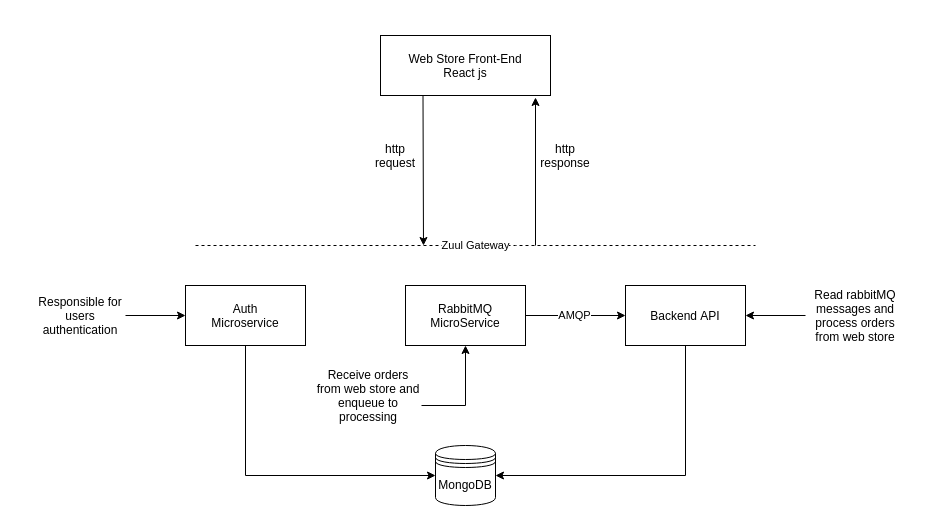

The diagram above was exported from draw.io. Its source (the exported page's mxGraphModel, read from the mxfile embedded in the PNG):
<mxGraphModel dx="2052" dy="524" grid="1" gridSize="10" guides="1" tooltips="1" connect="1" arrows="1" fold="1" page="1" pageScale="1" pageWidth="827" pageHeight="1169" math="0" shadow="0">
  <root>
    <mxCell id="0" />
    <mxCell id="1" parent="0" />
    <mxCell id="HQb174lorfKjKUkFleCq-1" value="Web Store Front-End&lt;br&gt;React js" style="rounded=0;whiteSpace=wrap;html=1;" vertex="1" parent="1">
      <mxGeometry x="185" y="70" width="170" height="60" as="geometry" />
    </mxCell>
    <mxCell id="HQb174lorfKjKUkFleCq-10" style="edgeStyle=orthogonalEdgeStyle;rounded=0;orthogonalLoop=1;jettySize=auto;html=1;exitX=0.5;exitY=1;exitDx=0;exitDy=0;entryX=1;entryY=0.5;entryDx=0;entryDy=0;" edge="1" parent="1" source="HQb174lorfKjKUkFleCq-2" target="HQb174lorfKjKUkFleCq-6">
      <mxGeometry relative="1" as="geometry">
        <mxPoint x="510" y="530" as="targetPoint" />
        <Array as="points">
          <mxPoint x="490" y="510" />
        </Array>
      </mxGeometry>
    </mxCell>
    <mxCell id="HQb174lorfKjKUkFleCq-2" value="Backend API" style="rounded=0;whiteSpace=wrap;html=1;" vertex="1" parent="1">
      <mxGeometry x="430" y="320" width="120" height="60" as="geometry" />
    </mxCell>
    <mxCell id="HQb174lorfKjKUkFleCq-9" value="AMQP" style="edgeStyle=orthogonalEdgeStyle;rounded=0;orthogonalLoop=1;jettySize=auto;html=1;exitX=1;exitY=0.5;exitDx=0;exitDy=0;entryX=0;entryY=0.5;entryDx=0;entryDy=0;" edge="1" parent="1" source="HQb174lorfKjKUkFleCq-3" target="HQb174lorfKjKUkFleCq-2">
      <mxGeometry relative="1" as="geometry">
        <mxPoint x="450" y="350" as="targetPoint" />
      </mxGeometry>
    </mxCell>
    <mxCell id="HQb174lorfKjKUkFleCq-3" value="RabbitMQ&lt;br&gt;MicroService" style="rounded=0;whiteSpace=wrap;html=1;" vertex="1" parent="1">
      <mxGeometry x="210" y="320" width="120" height="60" as="geometry" />
    </mxCell>
    <mxCell id="HQb174lorfKjKUkFleCq-4" value="Zuul Gateway" style="endArrow=none;dashed=1;html=1;" edge="1" parent="1">
      <mxGeometry x="0.1786" y="-50" width="50" height="50" relative="1" as="geometry">
        <mxPoint y="280" as="sourcePoint" />
        <mxPoint x="560" y="280" as="targetPoint" />
        <Array as="points">
          <mxPoint x="330" y="280" />
        </Array>
        <mxPoint x="-51" y="-50" as="offset" />
      </mxGeometry>
    </mxCell>
    <mxCell id="HQb174lorfKjKUkFleCq-7" style="edgeStyle=orthogonalEdgeStyle;rounded=0;orthogonalLoop=1;jettySize=auto;html=1;exitX=0.5;exitY=1;exitDx=0;exitDy=0;entryX=0;entryY=0.5;entryDx=0;entryDy=0;" edge="1" parent="1" source="HQb174lorfKjKUkFleCq-5" target="HQb174lorfKjKUkFleCq-6">
      <mxGeometry relative="1" as="geometry">
        <mxPoint x="120" y="520" as="targetPoint" />
      </mxGeometry>
    </mxCell>
    <mxCell id="HQb174lorfKjKUkFleCq-5" value="Auth&lt;br&gt;Microservice" style="rounded=0;whiteSpace=wrap;html=1;" vertex="1" parent="1">
      <mxGeometry x="-10" y="320" width="120" height="60" as="geometry" />
    </mxCell>
    <mxCell id="HQb174lorfKjKUkFleCq-6" value="MongoDB" style="shape=datastore;whiteSpace=wrap;html=1;" vertex="1" parent="1">
      <mxGeometry x="240" y="480" width="60" height="60" as="geometry" />
    </mxCell>
    <mxCell id="HQb174lorfKjKUkFleCq-12" style="edgeStyle=orthogonalEdgeStyle;rounded=0;orthogonalLoop=1;jettySize=auto;html=1;entryX=0;entryY=0.5;entryDx=0;entryDy=0;" edge="1" parent="1" source="HQb174lorfKjKUkFleCq-11" target="HQb174lorfKjKUkFleCq-5">
      <mxGeometry relative="1" as="geometry" />
    </mxCell>
    <mxCell id="HQb174lorfKjKUkFleCq-11" value="Responsible for users authentication" style="text;html=1;strokeColor=none;fillColor=none;align=center;verticalAlign=middle;whiteSpace=wrap;rounded=0;" vertex="1" parent="1">
      <mxGeometry x="-160" y="320" width="90" height="60" as="geometry" />
    </mxCell>
    <mxCell id="HQb174lorfKjKUkFleCq-14" style="edgeStyle=orthogonalEdgeStyle;rounded=0;orthogonalLoop=1;jettySize=auto;html=1;entryX=0.5;entryY=1;entryDx=0;entryDy=0;" edge="1" parent="1" source="HQb174lorfKjKUkFleCq-13" target="HQb174lorfKjKUkFleCq-3">
      <mxGeometry relative="1" as="geometry">
        <Array as="points">
          <mxPoint x="270" y="440" />
        </Array>
      </mxGeometry>
    </mxCell>
    <mxCell id="HQb174lorfKjKUkFleCq-13" value="Receive orders from web store and enqueue to processing" style="text;html=1;strokeColor=none;fillColor=none;align=center;verticalAlign=middle;whiteSpace=wrap;rounded=0;" vertex="1" parent="1">
      <mxGeometry x="120" y="400" width="106" height="60" as="geometry" />
    </mxCell>
    <mxCell id="HQb174lorfKjKUkFleCq-16" style="edgeStyle=orthogonalEdgeStyle;rounded=0;orthogonalLoop=1;jettySize=auto;html=1;exitX=0;exitY=0.5;exitDx=0;exitDy=0;entryX=1;entryY=0.5;entryDx=0;entryDy=0;" edge="1" parent="1" source="HQb174lorfKjKUkFleCq-15" target="HQb174lorfKjKUkFleCq-2">
      <mxGeometry relative="1" as="geometry" />
    </mxCell>
    <mxCell id="HQb174lorfKjKUkFleCq-15" value="Read rabbitMQ messages and process orders from web store" style="text;html=1;strokeColor=none;fillColor=none;align=center;verticalAlign=middle;whiteSpace=wrap;rounded=0;" vertex="1" parent="1">
      <mxGeometry x="610" y="315" width="100" height="70" as="geometry" />
    </mxCell>
    <mxCell id="HQb174lorfKjKUkFleCq-22" value="" style="endArrow=classic;html=1;exitX=0.25;exitY=1;exitDx=0;exitDy=0;" edge="1" parent="1" source="HQb174lorfKjKUkFleCq-1">
      <mxGeometry width="50" height="50" relative="1" as="geometry">
        <mxPoint x="190" y="250" as="sourcePoint" />
        <mxPoint x="228" y="280" as="targetPoint" />
      </mxGeometry>
    </mxCell>
    <mxCell id="HQb174lorfKjKUkFleCq-23" value="" style="endArrow=classic;html=1;" edge="1" parent="1">
      <mxGeometry width="50" height="50" relative="1" as="geometry">
        <mxPoint x="340" y="280" as="sourcePoint" />
        <mxPoint x="340" y="132" as="targetPoint" />
      </mxGeometry>
    </mxCell>
    <mxCell id="HQb174lorfKjKUkFleCq-24" value="http request" style="text;html=1;strokeColor=none;fillColor=none;align=center;verticalAlign=middle;whiteSpace=wrap;rounded=0;" vertex="1" parent="1">
      <mxGeometry x="180" y="180" width="40" height="20" as="geometry" />
    </mxCell>
    <mxCell id="HQb174lorfKjKUkFleCq-25" value="http response" style="text;html=1;strokeColor=none;fillColor=none;align=center;verticalAlign=middle;whiteSpace=wrap;rounded=0;" vertex="1" parent="1">
      <mxGeometry x="350" y="180" width="40" height="20" as="geometry" />
    </mxCell>
  </root>
</mxGraphModel>